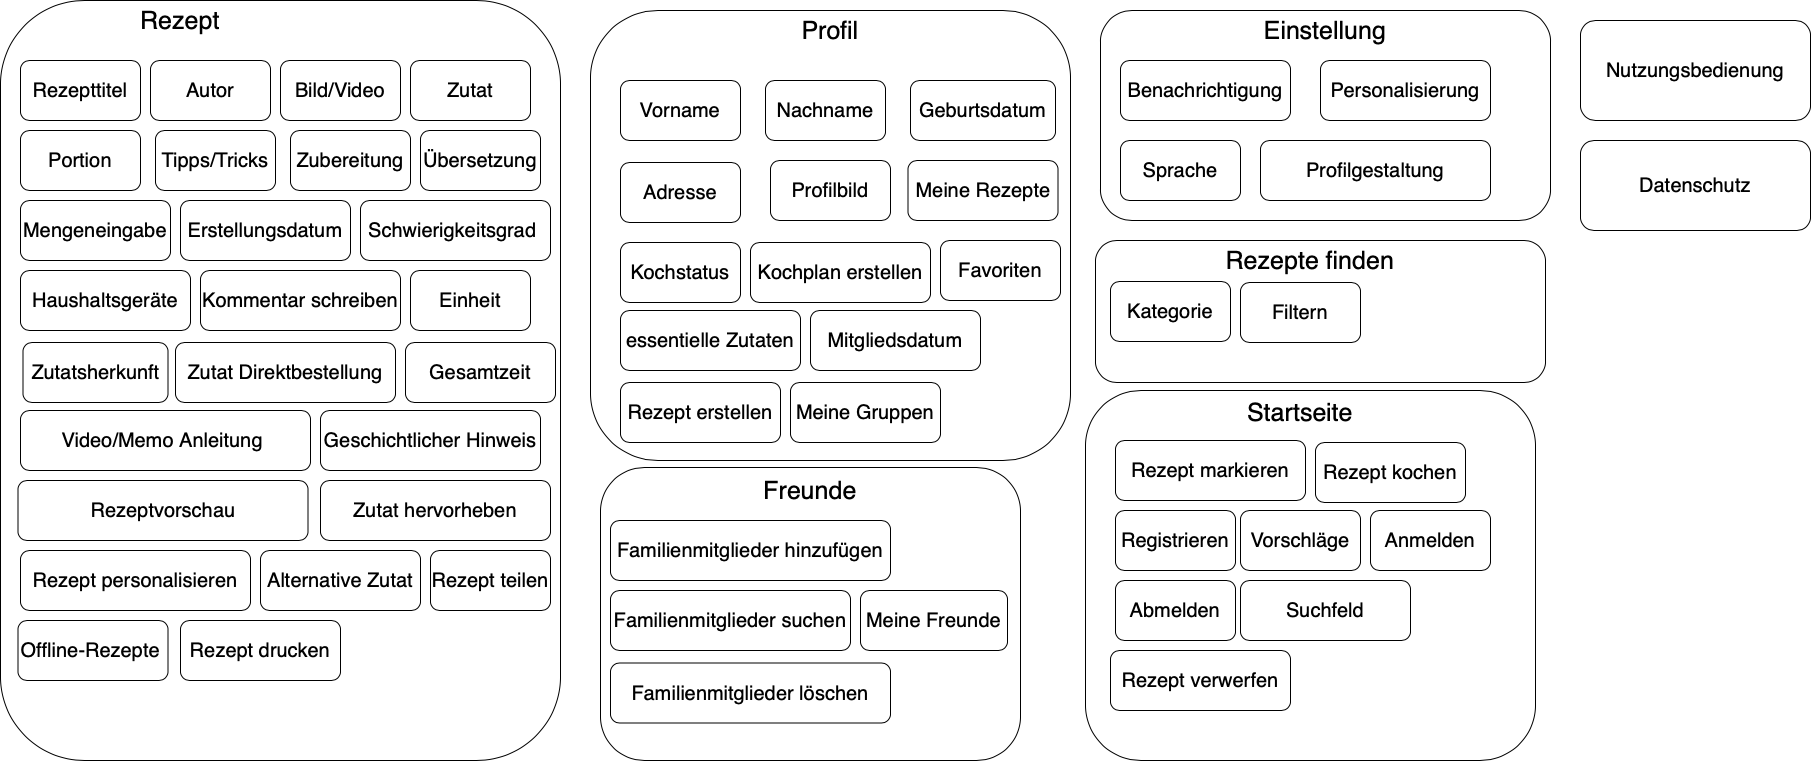

The diagram above was exported from draw.io. Its source (the exported page's mxGraphModel, read from the mxfile embedded in the PNG):
<mxGraphModel dx="1892" dy="1358" grid="1" gridSize="10" guides="1" tooltips="1" connect="1" arrows="1" fold="1" page="1" pageScale="1" pageWidth="1169" pageHeight="827" math="0" shadow="0">
  <root>
    <mxCell id="0" />
    <mxCell id="1" parent="0" />
    <mxCell id="934gcujmExQukN9mnvvF-1" value="" style="rounded=1;whiteSpace=wrap;html=1;fillColor=none;" parent="1" vertex="1">
      <mxGeometry x="630" y="527" width="420" height="293" as="geometry" />
    </mxCell>
    <mxCell id="934gcujmExQukN9mnvvF-2" value="" style="rounded=1;whiteSpace=wrap;html=1;fillColor=none;" parent="1" vertex="1">
      <mxGeometry x="1125" y="300" width="450" height="142" as="geometry" />
    </mxCell>
    <mxCell id="934gcujmExQukN9mnvvF-3" value="" style="rounded=1;whiteSpace=wrap;html=1;fillColor=none;" parent="1" vertex="1">
      <mxGeometry x="1115" y="450" width="450" height="370" as="geometry" />
    </mxCell>
    <mxCell id="934gcujmExQukN9mnvvF-4" value="" style="rounded=1;whiteSpace=wrap;html=1;fillColor=none;" parent="1" vertex="1">
      <mxGeometry x="1130" y="70" width="450" height="210" as="geometry" />
    </mxCell>
    <mxCell id="934gcujmExQukN9mnvvF-5" value="" style="rounded=1;whiteSpace=wrap;html=1;fillColor=none;" parent="1" vertex="1">
      <mxGeometry x="30" y="60" width="560" height="760" as="geometry" />
    </mxCell>
    <mxCell id="934gcujmExQukN9mnvvF-6" value="" style="rounded=1;whiteSpace=wrap;html=1;fillColor=none;" parent="1" vertex="1">
      <mxGeometry x="620" y="70" width="480" height="450" as="geometry" />
    </mxCell>
    <mxCell id="934gcujmExQukN9mnvvF-8" value="&lt;span style=&quot;font-size: 20px&quot;&gt;Rezepttitel&lt;/span&gt;" style="rounded=1;whiteSpace=wrap;html=1;" parent="1" vertex="1">
      <mxGeometry x="50" y="120" width="120" height="60" as="geometry" />
    </mxCell>
    <mxCell id="934gcujmExQukN9mnvvF-9" value="&lt;span style=&quot;font-size: 20px&quot;&gt;Zubereitung&lt;/span&gt;" style="rounded=1;whiteSpace=wrap;html=1;" parent="1" vertex="1">
      <mxGeometry x="320" y="190" width="120" height="60" as="geometry" />
    </mxCell>
    <mxCell id="934gcujmExQukN9mnvvF-10" value="&lt;span style=&quot;font-size: 20px&quot;&gt;Zutat&lt;/span&gt;" style="rounded=1;whiteSpace=wrap;html=1;" parent="1" vertex="1">
      <mxGeometry x="440" y="120" width="120" height="60" as="geometry" />
    </mxCell>
    <mxCell id="934gcujmExQukN9mnvvF-11" value="&lt;span style=&quot;font-size: 20px&quot;&gt;Portion&lt;/span&gt;" style="rounded=1;whiteSpace=wrap;html=1;" parent="1" vertex="1">
      <mxGeometry x="50" y="190" width="120" height="60" as="geometry" />
    </mxCell>
    <mxCell id="934gcujmExQukN9mnvvF-12" value="&lt;span style=&quot;font-size: 20px&quot;&gt;Autor&lt;/span&gt;" style="rounded=1;whiteSpace=wrap;html=1;" parent="1" vertex="1">
      <mxGeometry x="180" y="120" width="120" height="60" as="geometry" />
    </mxCell>
    <mxCell id="934gcujmExQukN9mnvvF-13" value="&lt;span style=&quot;font-size: 20px&quot;&gt;Profilbild&lt;/span&gt;" style="rounded=1;whiteSpace=wrap;html=1;" parent="1" vertex="1">
      <mxGeometry x="800" y="220" width="120" height="60" as="geometry" />
    </mxCell>
    <mxCell id="934gcujmExQukN9mnvvF-14" value="&lt;span style=&quot;font-size: 20px&quot;&gt;Vorname&lt;/span&gt;" style="rounded=1;whiteSpace=wrap;html=1;" parent="1" vertex="1">
      <mxGeometry x="650" y="140" width="120" height="60" as="geometry" />
    </mxCell>
    <mxCell id="934gcujmExQukN9mnvvF-15" value="&lt;span style=&quot;font-size: 20px&quot;&gt;Übersetzung&lt;/span&gt;" style="rounded=1;whiteSpace=wrap;html=1;" parent="1" vertex="1">
      <mxGeometry x="450" y="190" width="120" height="60" as="geometry" />
    </mxCell>
    <mxCell id="934gcujmExQukN9mnvvF-16" value="&lt;span style=&quot;font-size: 20px&quot;&gt;Nutzungsbedienung&lt;/span&gt;" style="rounded=1;whiteSpace=wrap;html=1;fillColor=none;" parent="1" vertex="1">
      <mxGeometry x="1610" y="80" width="230" height="100" as="geometry" />
    </mxCell>
    <mxCell id="934gcujmExQukN9mnvvF-17" value="&lt;span style=&quot;font-size: 20px&quot;&gt;Datenschutz&lt;/span&gt;" style="rounded=1;whiteSpace=wrap;html=1;fillColor=none;" parent="1" vertex="1">
      <mxGeometry x="1610" y="200" width="230" height="90" as="geometry" />
    </mxCell>
    <mxCell id="934gcujmExQukN9mnvvF-18" value="&lt;span style=&quot;font-size: 20px&quot;&gt;Bild/Video&lt;/span&gt;" style="rounded=1;whiteSpace=wrap;html=1;" parent="1" vertex="1">
      <mxGeometry x="310" y="120" width="120" height="60" as="geometry" />
    </mxCell>
    <mxCell id="934gcujmExQukN9mnvvF-19" value="&lt;span style=&quot;font-size: 20px&quot;&gt;Offline-Rezepte&amp;nbsp;&lt;/span&gt;" style="rounded=1;whiteSpace=wrap;html=1;" parent="1" vertex="1">
      <mxGeometry x="47.5" y="680" width="150" height="60" as="geometry" />
    </mxCell>
    <mxCell id="934gcujmExQukN9mnvvF-20" value="&lt;span style=&quot;font-size: 20px&quot;&gt;Erstellungsdatum&lt;/span&gt;" style="rounded=1;whiteSpace=wrap;html=1;" parent="1" vertex="1">
      <mxGeometry x="210" y="260" width="170" height="60" as="geometry" />
    </mxCell>
    <mxCell id="934gcujmExQukN9mnvvF-21" value="&lt;span style=&quot;font-size: 20px&quot;&gt;Benachrichtigung&lt;/span&gt;" style="rounded=1;whiteSpace=wrap;html=1;" parent="1" vertex="1">
      <mxGeometry x="1150" y="120" width="170" height="60" as="geometry" />
    </mxCell>
    <mxCell id="934gcujmExQukN9mnvvF-22" value="&lt;span style=&quot;font-size: 20px&quot;&gt;Kommentar schreiben&lt;/span&gt;" style="rounded=1;whiteSpace=wrap;html=1;" parent="1" vertex="1">
      <mxGeometry x="230" y="330" width="200" height="60" as="geometry" />
    </mxCell>
    <mxCell id="934gcujmExQukN9mnvvF-23" value="&lt;span style=&quot;font-size: 20px&quot;&gt;Personalisierung&lt;/span&gt;" style="rounded=1;whiteSpace=wrap;html=1;" parent="1" vertex="1">
      <mxGeometry x="1350" y="120" width="170" height="60" as="geometry" />
    </mxCell>
    <mxCell id="934gcujmExQukN9mnvvF-24" value="&lt;span style=&quot;font-size: 20px&quot;&gt;Kategorie&lt;/span&gt;" style="rounded=1;whiteSpace=wrap;html=1;" parent="1" vertex="1">
      <mxGeometry x="1140" y="341" width="120" height="60" as="geometry" />
    </mxCell>
    <mxCell id="934gcujmExQukN9mnvvF-25" value="&lt;span style=&quot;font-size: 20px&quot;&gt;Abmelden&lt;/span&gt;" style="rounded=1;whiteSpace=wrap;html=1;" parent="1" vertex="1">
      <mxGeometry x="1145" y="640" width="120" height="60" as="geometry" />
    </mxCell>
    <mxCell id="934gcujmExQukN9mnvvF-26" value="&lt;span style=&quot;font-size: 20px&quot;&gt;Anmelden&lt;/span&gt;" style="rounded=1;whiteSpace=wrap;html=1;" parent="1" vertex="1">
      <mxGeometry x="1400" y="570" width="120" height="60" as="geometry" />
    </mxCell>
    <mxCell id="934gcujmExQukN9mnvvF-27" value="&lt;span style=&quot;font-size: 20px&quot;&gt;Registrieren&lt;/span&gt;" style="rounded=1;whiteSpace=wrap;html=1;" parent="1" vertex="1">
      <mxGeometry x="1145" y="570" width="120" height="60" as="geometry" />
    </mxCell>
    <mxCell id="934gcujmExQukN9mnvvF-28" value="&lt;span style=&quot;font-size: 20px&quot;&gt;Kochplan erstellen&lt;/span&gt;" style="rounded=1;whiteSpace=wrap;html=1;" parent="1" vertex="1">
      <mxGeometry x="780" y="302" width="180" height="60" as="geometry" />
    </mxCell>
    <mxCell id="934gcujmExQukN9mnvvF-29" value="&lt;span style=&quot;font-size: 20px&quot;&gt;Kochstatus&lt;/span&gt;" style="rounded=1;whiteSpace=wrap;html=1;" parent="1" vertex="1">
      <mxGeometry x="650" y="302" width="120" height="60" as="geometry" />
    </mxCell>
    <mxCell id="934gcujmExQukN9mnvvF-30" value="&lt;font style=&quot;font-size: 25px&quot;&gt;Einstellung&lt;/font&gt;" style="text;html=1;strokeColor=none;fillColor=none;align=center;verticalAlign=middle;whiteSpace=wrap;rounded=0;" parent="1" vertex="1">
      <mxGeometry x="1335" y="80" width="40" height="20" as="geometry" />
    </mxCell>
    <mxCell id="934gcujmExQukN9mnvvF-31" value="&lt;font style=&quot;font-size: 25px&quot;&gt;Profil&lt;/font&gt;" style="text;html=1;strokeColor=none;fillColor=none;align=center;verticalAlign=middle;whiteSpace=wrap;rounded=0;" parent="1" vertex="1">
      <mxGeometry x="840" y="80" width="40" height="20" as="geometry" />
    </mxCell>
    <mxCell id="934gcujmExQukN9mnvvF-32" value="&lt;font style=&quot;font-size: 25px&quot;&gt;Rezept&lt;/font&gt;" style="text;html=1;strokeColor=none;fillColor=none;align=center;verticalAlign=middle;whiteSpace=wrap;rounded=0;" parent="1" vertex="1">
      <mxGeometry x="190" y="70" width="40" height="20" as="geometry" />
    </mxCell>
    <mxCell id="934gcujmExQukN9mnvvF-34" value="&lt;span style=&quot;font-size: 20px&quot;&gt;Suchfeld&lt;/span&gt;" style="rounded=1;whiteSpace=wrap;html=1;" parent="1" vertex="1">
      <mxGeometry x="1270" y="640" width="170" height="60" as="geometry" />
    </mxCell>
    <mxCell id="934gcujmExQukN9mnvvF-35" value="&lt;font style=&quot;font-size: 25px&quot;&gt;Startseite&lt;/font&gt;" style="text;html=1;strokeColor=none;fillColor=none;align=center;verticalAlign=middle;whiteSpace=wrap;rounded=0;" parent="1" vertex="1">
      <mxGeometry x="1310" y="462" width="40" height="20" as="geometry" />
    </mxCell>
    <mxCell id="934gcujmExQukN9mnvvF-36" value="&lt;span style=&quot;font-size: 20px&quot;&gt;Vorschläge&lt;/span&gt;" style="rounded=1;whiteSpace=wrap;html=1;" parent="1" vertex="1">
      <mxGeometry x="1270" y="570" width="120" height="60" as="geometry" />
    </mxCell>
    <mxCell id="934gcujmExQukN9mnvvF-37" value="&lt;font style=&quot;font-size: 25px&quot;&gt;Rezepte finden&lt;/font&gt;" style="text;html=1;strokeColor=none;fillColor=none;align=center;verticalAlign=middle;whiteSpace=wrap;rounded=0;" parent="1" vertex="1">
      <mxGeometry x="1240" y="310" width="200" height="20" as="geometry" />
    </mxCell>
    <mxCell id="934gcujmExQukN9mnvvF-38" value="&lt;font style=&quot;font-size: 25px&quot;&gt;Freunde&lt;/font&gt;" style="text;html=1;strokeColor=none;fillColor=none;align=center;verticalAlign=middle;whiteSpace=wrap;rounded=0;" parent="1" vertex="1">
      <mxGeometry x="820" y="540" width="40" height="20" as="geometry" />
    </mxCell>
    <mxCell id="934gcujmExQukN9mnvvF-39" value="&lt;span style=&quot;font-size: 20px&quot;&gt;Familienmitglieder hinzufügen&lt;/span&gt;" style="rounded=1;whiteSpace=wrap;html=1;" parent="1" vertex="1">
      <mxGeometry x="640" y="580" width="280" height="60" as="geometry" />
    </mxCell>
    <mxCell id="934gcujmExQukN9mnvvF-40" value="&lt;span style=&quot;font-size: 20px&quot;&gt;Favoriten&lt;/span&gt;" style="rounded=1;whiteSpace=wrap;html=1;" parent="1" vertex="1">
      <mxGeometry x="970" y="300" width="120" height="60" as="geometry" />
    </mxCell>
    <mxCell id="934gcujmExQukN9mnvvF-41" value="&lt;span style=&quot;font-size: 20px&quot;&gt;Sprache&lt;/span&gt;" style="rounded=1;whiteSpace=wrap;html=1;" parent="1" vertex="1">
      <mxGeometry x="1150" y="200" width="120" height="60" as="geometry" />
    </mxCell>
    <mxCell id="934gcujmExQukN9mnvvF-42" value="&lt;span style=&quot;font-size: 20px&quot;&gt;Tipps/Tricks&lt;/span&gt;" style="rounded=1;whiteSpace=wrap;html=1;" parent="1" vertex="1">
      <mxGeometry x="185" y="190" width="120" height="60" as="geometry" />
    </mxCell>
    <mxCell id="934gcujmExQukN9mnvvF-43" value="&lt;span style=&quot;font-size: 20px&quot;&gt;Schwierigkeitsgrad&amp;nbsp;&lt;/span&gt;" style="rounded=1;whiteSpace=wrap;html=1;" parent="1" vertex="1">
      <mxGeometry x="390" y="260" width="190" height="60" as="geometry" />
    </mxCell>
    <mxCell id="934gcujmExQukN9mnvvF-44" value="&lt;span style=&quot;font-size: 20px&quot;&gt;Haushaltsgeräte&lt;/span&gt;" style="rounded=1;whiteSpace=wrap;html=1;" parent="1" vertex="1">
      <mxGeometry x="50" y="330" width="170" height="60" as="geometry" />
    </mxCell>
    <mxCell id="934gcujmExQukN9mnvvF-45" value="&lt;span style=&quot;font-size: 20px&quot;&gt;Nachname&lt;/span&gt;" style="rounded=1;whiteSpace=wrap;html=1;" parent="1" vertex="1">
      <mxGeometry x="795" y="140" width="120" height="60" as="geometry" />
    </mxCell>
    <mxCell id="934gcujmExQukN9mnvvF-46" value="&lt;span style=&quot;font-size: 20px&quot;&gt;Adresse&lt;/span&gt;" style="rounded=1;whiteSpace=wrap;html=1;" parent="1" vertex="1">
      <mxGeometry x="650" y="222" width="120" height="60" as="geometry" />
    </mxCell>
    <mxCell id="934gcujmExQukN9mnvvF-47" value="&lt;span style=&quot;font-size: 20px&quot;&gt;Geburtsdatum&lt;/span&gt;" style="rounded=1;whiteSpace=wrap;html=1;" parent="1" vertex="1">
      <mxGeometry x="940" y="140" width="145" height="60" as="geometry" />
    </mxCell>
    <mxCell id="934gcujmExQukN9mnvvF-48" value="&lt;font style=&quot;font-size: 20px&quot;&gt;Zutat hervorheben&lt;/font&gt;" style="rounded=1;whiteSpace=wrap;html=1;" parent="1" vertex="1">
      <mxGeometry x="350" y="540" width="230" height="60" as="geometry" />
    </mxCell>
    <mxCell id="934gcujmExQukN9mnvvF-50" value="&lt;span style=&quot;font-size: 20px&quot;&gt;Geschichtlicher Hinweis&lt;/span&gt;" style="rounded=1;whiteSpace=wrap;html=1;" parent="1" vertex="1">
      <mxGeometry x="350" y="470" width="220" height="60" as="geometry" />
    </mxCell>
    <mxCell id="934gcujmExQukN9mnvvF-51" value="&lt;span style=&quot;font-size: 20px&quot;&gt;Zutatsherkunft&lt;/span&gt;" style="rounded=1;whiteSpace=wrap;html=1;" parent="1" vertex="1">
      <mxGeometry x="52.5" y="402" width="145" height="60" as="geometry" />
    </mxCell>
    <mxCell id="934gcujmExQukN9mnvvF-53" value="&lt;span style=&quot;font-size: 20px&quot;&gt;Gesamtzeit&lt;/span&gt;" style="rounded=1;whiteSpace=wrap;html=1;" parent="1" vertex="1">
      <mxGeometry x="435" y="402" width="150" height="60" as="geometry" />
    </mxCell>
    <mxCell id="934gcujmExQukN9mnvvF-55" value="&lt;font style=&quot;font-size: 20px&quot;&gt;Rezept erstellen&lt;/font&gt;" style="rounded=1;whiteSpace=wrap;html=1;" parent="1" vertex="1">
      <mxGeometry x="650" y="442" width="160" height="60" as="geometry" />
    </mxCell>
    <mxCell id="934gcujmExQukN9mnvvF-59" value="&lt;span style=&quot;font-size: 20px&quot;&gt;Rezept markieren&lt;/span&gt;" style="rounded=1;whiteSpace=wrap;html=1;" parent="1" vertex="1">
      <mxGeometry x="1145" y="500" width="190" height="60" as="geometry" />
    </mxCell>
    <mxCell id="934gcujmExQukN9mnvvF-60" value="&lt;span style=&quot;font-size: 20px&quot;&gt;Rezept kochen&lt;/span&gt;" style="rounded=1;whiteSpace=wrap;html=1;" parent="1" vertex="1">
      <mxGeometry x="1345" y="502" width="150" height="60" as="geometry" />
    </mxCell>
    <mxCell id="934gcujmExQukN9mnvvF-61" value="&lt;font style=&quot;font-size: 20px&quot;&gt;Video/Memo&amp;nbsp;Anleitung&amp;nbsp;&lt;/font&gt;" style="rounded=1;whiteSpace=wrap;html=1;" parent="1" vertex="1">
      <mxGeometry x="50" y="470" width="290" height="60" as="geometry" />
    </mxCell>
    <mxCell id="934gcujmExQukN9mnvvF-63" value="&lt;span style=&quot;font-size: 20px&quot;&gt;Rezept drucken&lt;/span&gt;" style="rounded=1;whiteSpace=wrap;html=1;" parent="1" vertex="1">
      <mxGeometry x="210" y="680" width="160" height="60" as="geometry" />
    </mxCell>
    <mxCell id="934gcujmExQukN9mnvvF-64" value="&lt;span style=&quot;font-size: 20px&quot;&gt;Rezept teilen&lt;/span&gt;" style="rounded=1;whiteSpace=wrap;html=1;" parent="1" vertex="1">
      <mxGeometry x="460" y="610" width="120" height="60" as="geometry" />
    </mxCell>
    <mxCell id="934gcujmExQukN9mnvvF-65" value="&lt;span style=&quot;font-size: 20px&quot;&gt;Zutat Direktbestellung&lt;/span&gt;" style="rounded=1;whiteSpace=wrap;html=1;" parent="1" vertex="1">
      <mxGeometry x="205" y="402" width="220" height="60" as="geometry" />
    </mxCell>
    <mxCell id="934gcujmExQukN9mnvvF-66" value="&lt;span style=&quot;font-size: 20px&quot;&gt;Filtern&lt;/span&gt;" style="rounded=1;whiteSpace=wrap;html=1;" parent="1" vertex="1">
      <mxGeometry x="1270" y="342" width="120" height="60" as="geometry" />
    </mxCell>
    <mxCell id="934gcujmExQukN9mnvvF-67" value="&lt;span style=&quot;font-size: 20px&quot;&gt;Meine Freunde&lt;/span&gt;" style="rounded=1;whiteSpace=wrap;html=1;" parent="1" vertex="1">
      <mxGeometry x="890" y="650" width="147" height="60" as="geometry" />
    </mxCell>
    <mxCell id="934gcujmExQukN9mnvvF-68" value="&lt;span style=&quot;font-size: 20px&quot;&gt;Meine Gruppen&lt;/span&gt;" style="rounded=1;whiteSpace=wrap;html=1;" parent="1" vertex="1">
      <mxGeometry x="820" y="442" width="150" height="60" as="geometry" />
    </mxCell>
    <mxCell id="934gcujmExQukN9mnvvF-69" value="&lt;span style=&quot;font-size: 20px&quot;&gt;Meine Rezepte&lt;/span&gt;" style="rounded=1;whiteSpace=wrap;html=1;" parent="1" vertex="1">
      <mxGeometry x="937.5" y="220" width="150" height="60" as="geometry" />
    </mxCell>
    <mxCell id="934gcujmExQukN9mnvvF-70" value="&lt;span style=&quot;color: rgb(0 , 0 , 0) ; font-family: &amp;#34;helvetica&amp;#34; ; font-size: 20px ; font-style: normal ; font-weight: normal ; letter-spacing: normal ; text-align: center ; text-indent: 0px ; text-transform: none ; word-spacing: 0px ; text-decoration: none ; display: inline ; float: none&quot;&gt;Mitgliedsdatum&lt;/span&gt;" style="rounded=1;whiteSpace=wrap;html=1;" parent="1" vertex="1">
      <mxGeometry x="840" y="370" width="170" height="60" as="geometry" />
    </mxCell>
    <mxCell id="934gcujmExQukN9mnvvF-71" value="&lt;span style=&quot;font-size: 20px&quot;&gt;essentielle Zutaten&lt;/span&gt;" style="rounded=1;whiteSpace=wrap;html=1;" parent="1" vertex="1">
      <mxGeometry x="650" y="370" width="180" height="60" as="geometry" />
    </mxCell>
    <mxCell id="934gcujmExQukN9mnvvF-72" value="&lt;span style=&quot;font-size: 20px&quot;&gt;Familienmitglieder suchen&lt;/span&gt;" style="rounded=1;whiteSpace=wrap;html=1;" parent="1" vertex="1">
      <mxGeometry x="640" y="650" width="240" height="60" as="geometry" />
    </mxCell>
    <mxCell id="934gcujmExQukN9mnvvF-73" value="&lt;span style=&quot;font-size: 20px&quot;&gt;Familienmitglieder löschen&lt;/span&gt;" style="rounded=1;whiteSpace=wrap;html=1;" parent="1" vertex="1">
      <mxGeometry x="640" y="722.5" width="280" height="60" as="geometry" />
    </mxCell>
    <mxCell id="934gcujmExQukN9mnvvF-74" value="&lt;span style=&quot;font-size: 20px&quot;&gt;Profilgestaltung&lt;/span&gt;" style="rounded=1;whiteSpace=wrap;html=1;" parent="1" vertex="1">
      <mxGeometry x="1290" y="200" width="230" height="60" as="geometry" />
    </mxCell>
    <mxCell id="934gcujmExQukN9mnvvF-75" value="&lt;span style=&quot;font-size: 20px&quot;&gt;Rezept verwerfen&lt;/span&gt;" style="rounded=1;whiteSpace=wrap;html=1;" parent="1" vertex="1">
      <mxGeometry x="1140" y="710" width="180" height="60" as="geometry" />
    </mxCell>
    <mxCell id="934gcujmExQukN9mnvvF-76" value="&lt;span style=&quot;font-size: 20px&quot;&gt;Rezept personalisieren&lt;/span&gt;" style="rounded=1;whiteSpace=wrap;html=1;" parent="1" vertex="1">
      <mxGeometry x="50" y="610" width="230" height="60" as="geometry" />
    </mxCell>
    <mxCell id="934gcujmExQukN9mnvvF-77" value="&lt;span style=&quot;font-size: 20px&quot;&gt;Mengeneingabe&lt;/span&gt;" style="rounded=1;whiteSpace=wrap;html=1;" parent="1" vertex="1">
      <mxGeometry x="50" y="260" width="150" height="60" as="geometry" />
    </mxCell>
    <mxCell id="934gcujmExQukN9mnvvF-78" value="&lt;span style=&quot;font-size: 20px&quot;&gt;Einheit&lt;/span&gt;" style="rounded=1;whiteSpace=wrap;html=1;" parent="1" vertex="1">
      <mxGeometry x="440" y="330" width="120" height="60" as="geometry" />
    </mxCell>
    <mxCell id="934gcujmExQukN9mnvvF-80" value="&lt;span style=&quot;font-size: 20px&quot;&gt;Alternative Zutat&lt;/span&gt;" style="rounded=1;whiteSpace=wrap;html=1;" parent="1" vertex="1">
      <mxGeometry x="290" y="610" width="160" height="60" as="geometry" />
    </mxCell>
    <mxCell id="ACJQWbdXK_nDaOLhTXIm-1" value="&lt;font style=&quot;font-size: 20px&quot;&gt;Rezeptvorschau&lt;/font&gt;" style="rounded=1;whiteSpace=wrap;html=1;" parent="1" vertex="1">
      <mxGeometry x="47.5" y="540" width="290" height="60" as="geometry" />
    </mxCell>
  </root>
</mxGraphModel>